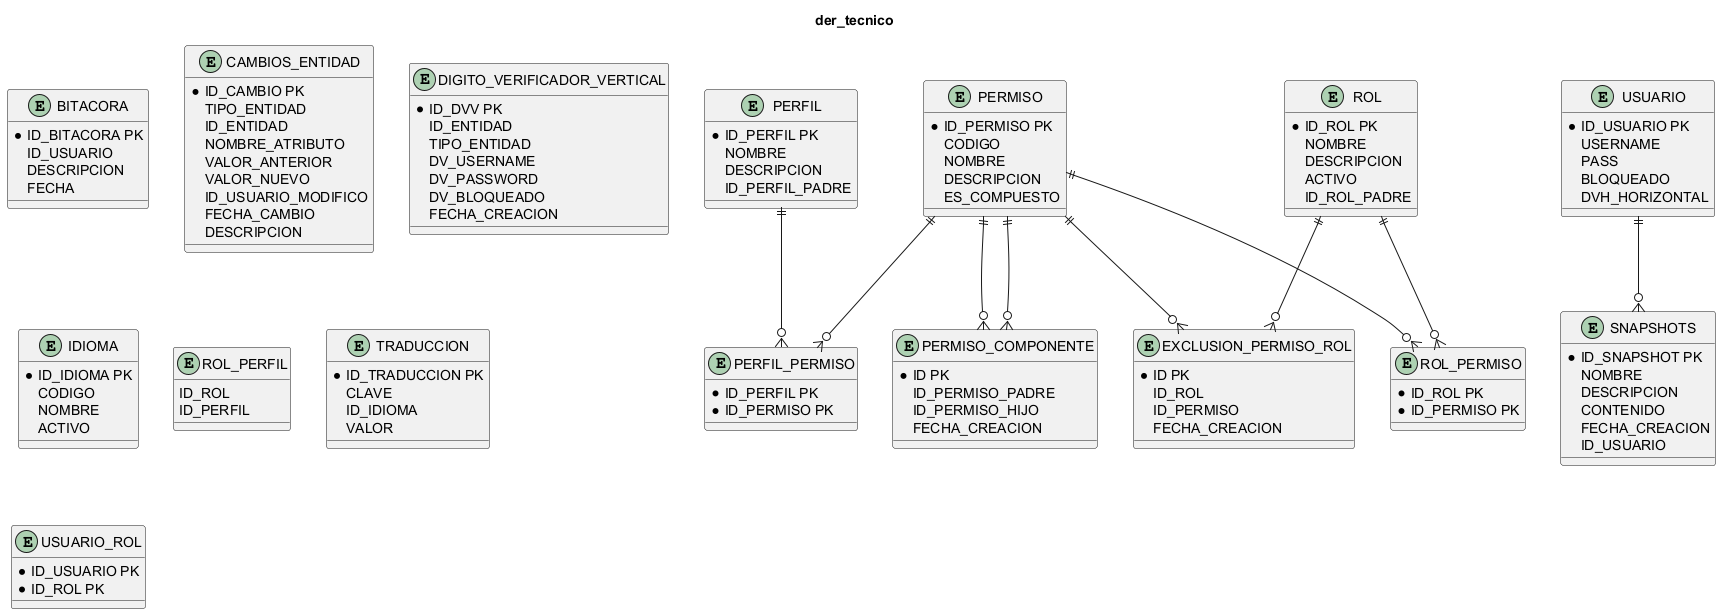

The diagram above was rendered by PlantUML. Its source (embedded in the PNG):
@startuml
title der_tecnico
entity "BITACORA" as BITACORA {
  *ID_BITACORA PK
  ID_USUARIO
  DESCRIPCION
  FECHA
}
entity "CAMBIOS_ENTIDAD" as CAMBIOS {
  *ID_CAMBIO PK
  TIPO_ENTIDAD
  ID_ENTIDAD
  NOMBRE_ATRIBUTO
  VALOR_ANTERIOR
  VALOR_NUEVO
  ID_USUARIO_MODIFICO
  FECHA_CAMBIO
  DESCRIPCION
}
entity "DIGITO_VERIFICADOR_VERTICAL" as DVV {
  *ID_DVV PK
  ID_ENTIDAD
  TIPO_ENTIDAD
  DV_USERNAME
  DV_PASSWORD
  DV_BLOQUEADO
  FECHA_CREACION
}
entity "EXCLUSION_PERMISO_ROL" as EXCLUSION {
  *ID PK
  ID_ROL
  ID_PERMISO
  FECHA_CREACION
}
entity "IDIOMA" as IDIOMA {
  *ID_IDIOMA PK
  CODIGO
  NOMBRE
  ACTIVO
}
entity "PERFIL" as PERFIL {
  *ID_PERFIL PK
  NOMBRE
  DESCRIPCION
  ID_PERFIL_PADRE
}
entity "PERFIL_PERMISO" as PERFIL_PERMISO {
  *ID_PERFIL PK
  *ID_PERMISO PK
}
entity "PERMISO" as PERMISO {
  *ID_PERMISO PK
  CODIGO
  NOMBRE
  DESCRIPCION
  ES_COMPUESTO
}
entity "PERMISO_COMPONENTE" as PERMISO_COMPONENTE {
  *ID PK
  ID_PERMISO_PADRE
  ID_PERMISO_HIJO
  FECHA_CREACION
}
entity "ROL" as ROL {
  *ID_ROL PK
  NOMBRE
  DESCRIPCION
  ACTIVO
  ID_ROL_PADRE
}
entity "ROL_PERFIL" as ROL_PERFIL {
  ID_ROL
  ID_PERFIL
}
entity "ROL_PERMISO" as ROL_PERMISO {
  *ID_ROL PK
  *ID_PERMISO PK
}
entity "SNAPSHOTS" as SNAPSHOTS {
  *ID_SNAPSHOT PK
  NOMBRE
  DESCRIPCION
  CONTENIDO
  FECHA_CREACION
  ID_USUARIO
}
entity "TRADUCCION" as TRADUCCION {
  *ID_TRADUCCION PK
  CLAVE
  ID_IDIOMA
  VALOR
}
entity "USUARIO" as USUARIO {
  *ID_USUARIO PK
  USERNAME
  PASS
  BLOQUEADO
  DVH_HORIZONTAL
}
entity "USUARIO_ROL" as USUARIO_ROL {
  *ID_USUARIO PK
  *ID_ROL PK
}
PERMISO ||--o{ EXCLUSION
ROL ||--o{ EXCLUSION
PERFIL ||--o{ PERFIL_PERMISO
PERMISO ||--o{ PERFIL_PERMISO
PERMISO ||--o{ PERMISO_COMPONENTE
PERMISO ||--o{ PERMISO_COMPONENTE
PERMISO ||--o{ ROL_PERMISO
ROL ||--o{ ROL_PERMISO
USUARIO ||--o{ SNAPSHOTS
@enduml